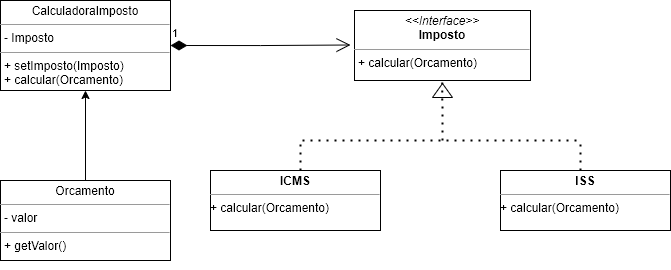

The diagram above was exported from draw.io. Its source (the exported page's mxGraphModel, read from the mxfile embedded in the PNG):
<mxGraphModel dx="926" dy="520" grid="0" gridSize="10" guides="1" tooltips="1" connect="1" arrows="1" fold="1" page="1" pageScale="1" pageWidth="827" pageHeight="1169" math="0" shadow="0">
  <root>
    <mxCell id="0" />
    <mxCell id="1" parent="0" />
    <mxCell id="NnVDV7rtid4JLpnCiyMI-1" value="&lt;p style=&quot;margin:0px;margin-top:4px;text-align:center;&quot;&gt;CalculadoraImposto&lt;/p&gt;&lt;hr size=&quot;1&quot;&gt;&lt;p style=&quot;margin:0px;margin-left:4px;&quot;&gt;- Imposto&lt;/p&gt;&lt;hr size=&quot;1&quot;&gt;&lt;p style=&quot;margin:0px;margin-left:4px;&quot;&gt;+ setImposto(Imposto)&lt;/p&gt;&lt;p style=&quot;margin:0px;margin-left:4px;&quot;&gt;+ calcular(Orcamento)&lt;/p&gt;" style="verticalAlign=top;align=left;overflow=fill;fontSize=12;fontFamily=Helvetica;html=1;" parent="1" vertex="1">
      <mxGeometry x="120" y="100" width="170" height="90" as="geometry" />
    </mxCell>
    <mxCell id="NnVDV7rtid4JLpnCiyMI-2" value="&lt;p style=&quot;margin:0px;margin-top:4px;text-align:center;&quot;&gt;&lt;i&gt;&amp;lt;&amp;lt;Interface&amp;gt;&amp;gt;&lt;/i&gt;&lt;br&gt;&lt;b&gt;Imposto&lt;/b&gt;&lt;/p&gt;&lt;hr size=&quot;1&quot;&gt;&lt;p style=&quot;margin:0px;margin-left:4px;&quot;&gt;+ calcular(Orcamento)&amp;nbsp;&lt;br&gt;&lt;/p&gt;" style="verticalAlign=top;align=left;overflow=fill;fontSize=12;fontFamily=Helvetica;html=1;" parent="1" vertex="1">
      <mxGeometry x="474" y="110" width="176" height="70" as="geometry" />
    </mxCell>
    <mxCell id="NnVDV7rtid4JLpnCiyMI-4" value="&lt;p style=&quot;margin:0px;margin-top:4px;text-align:center;&quot;&gt;&lt;b&gt;ICMS&lt;/b&gt;&lt;/p&gt;&lt;hr size=&quot;1&quot;&gt;&lt;div style=&quot;height:2px;&quot;&gt;+ calcular(Orcamento)&lt;/div&gt;" style="verticalAlign=top;align=left;overflow=fill;fontSize=12;fontFamily=Helvetica;html=1;" parent="1" vertex="1">
      <mxGeometry x="330" y="270" width="170" height="60" as="geometry" />
    </mxCell>
    <mxCell id="NnVDV7rtid4JLpnCiyMI-5" value="&lt;p style=&quot;margin:0px;margin-top:4px;text-align:center;&quot;&gt;&lt;b&gt;ISS&lt;/b&gt;&lt;/p&gt;&lt;hr size=&quot;1&quot;&gt;&lt;div style=&quot;height:2px;&quot;&gt;+ calcular(Orcamento)&lt;/div&gt;" style="verticalAlign=top;align=left;overflow=fill;fontSize=12;fontFamily=Helvetica;html=1;" parent="1" vertex="1">
      <mxGeometry x="620" y="270" width="170" height="60" as="geometry" />
    </mxCell>
    <mxCell id="NnVDV7rtid4JLpnCiyMI-25" value="1" style="endArrow=open;html=1;endSize=12;startArrow=diamondThin;startSize=14;startFill=1;edgeStyle=orthogonalEdgeStyle;align=left;verticalAlign=bottom;rounded=0;exitX=1;exitY=0.5;exitDx=0;exitDy=0;" parent="1" edge="1" source="NnVDV7rtid4JLpnCiyMI-1">
      <mxGeometry x="-1" y="3" relative="1" as="geometry">
        <mxPoint x="360" y="144.5" as="sourcePoint" />
        <mxPoint x="470" y="144.5" as="targetPoint" />
      </mxGeometry>
    </mxCell>
    <mxCell id="RKoqlqpzmljT4o_GTZsT-2" value="" style="endArrow=none;dashed=1;html=1;dashPattern=1 3;strokeWidth=2;rounded=0;" parent="1" edge="1">
      <mxGeometry width="50" height="50" relative="1" as="geometry">
        <mxPoint x="422" y="240" as="sourcePoint" />
        <mxPoint x="702" y="240" as="targetPoint" />
      </mxGeometry>
    </mxCell>
    <mxCell id="RKoqlqpzmljT4o_GTZsT-3" value="" style="endArrow=none;dashed=1;html=1;dashPattern=1 3;strokeWidth=2;rounded=0;" parent="1" edge="1">
      <mxGeometry width="50" height="50" relative="1" as="geometry">
        <mxPoint x="420" y="270" as="sourcePoint" />
        <mxPoint x="420" y="240" as="targetPoint" />
      </mxGeometry>
    </mxCell>
    <mxCell id="RKoqlqpzmljT4o_GTZsT-4" value="" style="endArrow=none;dashed=1;html=1;dashPattern=1 3;strokeWidth=2;rounded=0;" parent="1" edge="1">
      <mxGeometry width="50" height="50" relative="1" as="geometry">
        <mxPoint x="700" y="270" as="sourcePoint" />
        <mxPoint x="700" y="240" as="targetPoint" />
      </mxGeometry>
    </mxCell>
    <mxCell id="bU6xGA7fDV_Mpwk2Ba0S-1" value="" style="triangle;whiteSpace=wrap;html=1;rotation=-90;" vertex="1" parent="1">
      <mxGeometry x="555" y="180" width="14" height="20" as="geometry" />
    </mxCell>
    <mxCell id="bU6xGA7fDV_Mpwk2Ba0S-8" value="" style="endArrow=none;dashed=1;html=1;dashPattern=1 3;strokeWidth=2;rounded=0;entryX=0.499;entryY=1.021;entryDx=0;entryDy=0;entryPerimeter=0;" edge="1" parent="1" target="NnVDV7rtid4JLpnCiyMI-2">
      <mxGeometry width="50" height="50" relative="1" as="geometry">
        <mxPoint x="562" y="240" as="sourcePoint" />
        <mxPoint x="570" y="230" as="targetPoint" />
      </mxGeometry>
    </mxCell>
    <mxCell id="bU6xGA7fDV_Mpwk2Ba0S-11" style="edgeStyle=orthogonalEdgeStyle;rounded=0;orthogonalLoop=1;jettySize=auto;html=1;entryX=0.5;entryY=1;entryDx=0;entryDy=0;" edge="1" parent="1" source="bU6xGA7fDV_Mpwk2Ba0S-9" target="NnVDV7rtid4JLpnCiyMI-1">
      <mxGeometry relative="1" as="geometry" />
    </mxCell>
    <mxCell id="bU6xGA7fDV_Mpwk2Ba0S-9" value="&lt;p style=&quot;margin:0px;margin-top:4px;text-align:center;&quot;&gt;Orcamento&lt;/p&gt;&lt;hr size=&quot;1&quot;&gt;&lt;p style=&quot;margin:0px;margin-left:4px;&quot;&gt;- valor&lt;/p&gt;&lt;hr size=&quot;1&quot;&gt;&lt;p style=&quot;margin:0px;margin-left:4px;&quot;&gt;+ getValor()&lt;/p&gt;" style="verticalAlign=top;align=left;overflow=fill;fontSize=12;fontFamily=Helvetica;html=1;" vertex="1" parent="1">
      <mxGeometry x="120" y="280" width="170" height="80" as="geometry" />
    </mxCell>
    <mxCell id="bU6xGA7fDV_Mpwk2Ba0S-10" style="edgeStyle=orthogonalEdgeStyle;rounded=0;orthogonalLoop=1;jettySize=auto;html=1;exitX=0.5;exitY=1;exitDx=0;exitDy=0;" edge="1" parent="1" source="bU6xGA7fDV_Mpwk2Ba0S-9" target="bU6xGA7fDV_Mpwk2Ba0S-9">
      <mxGeometry relative="1" as="geometry" />
    </mxCell>
  </root>
</mxGraphModel>